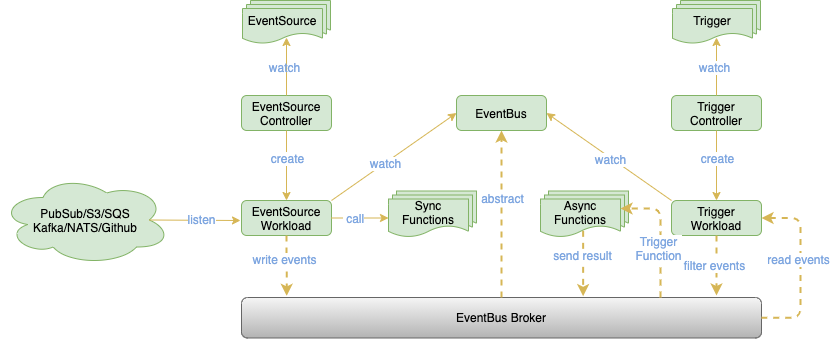

The diagram above was exported from draw.io. Its source (the exported page's mxGraphModel, read from the mxfile embedded in the PNG):
<mxGraphModel dx="1380" dy="769" grid="1" gridSize="10" guides="1" tooltips="1" connect="1" arrows="1" fold="1" page="1" pageScale="1" pageWidth="827" pageHeight="1169" math="0" shadow="0">
  <root>
    <mxCell id="0" />
    <mxCell id="1" parent="0" />
    <mxCell id="Nh1MpxmB-LcrNS2y1UA4-4" value="" style="shape=document;whiteSpace=wrap;html=1;boundedLbl=1;fontSize=12;fillColor=#d5e8d4;strokeColor=#82b366;" parent="1" vertex="1">
      <mxGeometry x="250" y="20" width="80" height="35" as="geometry" />
    </mxCell>
    <mxCell id="Nh1MpxmB-LcrNS2y1UA4-5" value="" style="shape=document;whiteSpace=wrap;html=1;boundedLbl=1;fontSize=12;fillColor=#d5e8d4;strokeColor=#82b366;" parent="1" vertex="1">
      <mxGeometry x="246" y="24" width="80" height="35" as="geometry" />
    </mxCell>
    <mxCell id="Nh1MpxmB-LcrNS2y1UA4-6" value="EventSource" style="shape=document;whiteSpace=wrap;html=1;boundedLbl=1;fontSize=12;fillColor=#d5e8d4;strokeColor=#82b366;" parent="1" vertex="1">
      <mxGeometry x="242" y="28" width="80" height="35" as="geometry" />
    </mxCell>
    <mxCell id="Nh1MpxmB-LcrNS2y1UA4-7" value="EventSource&lt;br&gt;Controller" style="rounded=1;whiteSpace=wrap;html=1;fontSize=12;fillColor=#d5e8d4;strokeColor=#82b366;" parent="1" vertex="1">
      <mxGeometry x="241" y="115" width="90" height="35" as="geometry" />
    </mxCell>
    <mxCell id="Nh1MpxmB-LcrNS2y1UA4-8" value="EventSource&lt;br&gt;Workload" style="rounded=1;whiteSpace=wrap;html=1;fontSize=12;fillColor=#d5e8d4;strokeColor=#82b366;" parent="1" vertex="1">
      <mxGeometry x="241" y="220" width="90" height="35" as="geometry" />
    </mxCell>
    <mxCell id="Nh1MpxmB-LcrNS2y1UA4-9" value="&lt;font style=&quot;font-size: 5px;&quot;&gt;PubSub/S3/SQS&lt;br style=&quot;font-size: 5px;&quot;&gt;Kafka/NATS/Github&lt;/font&gt;" style="ellipse;shape=cloud;whiteSpace=wrap;html=1;fontSize=5;fillColor=#d5e8d4;strokeColor=#82b366;" parent="1" vertex="1">
      <mxGeometry y="194.5" width="170" height="90" as="geometry" />
    </mxCell>
    <mxCell id="Nh1MpxmB-LcrNS2y1UA4-10" value="" style="endArrow=classic;html=1;fontSize=6;entryX=0.55;entryY=0.829;entryDx=0;entryDy=0;entryPerimeter=0;exitX=0.5;exitY=0;exitDx=0;exitDy=0;labelBorderColor=none;strokeColor=#d6b656;fillColor=#fff2cc;" parent="1" source="Nh1MpxmB-LcrNS2y1UA4-7" target="Nh1MpxmB-LcrNS2y1UA4-6" edge="1">
      <mxGeometry width="50" height="50" relative="1" as="geometry">
        <mxPoint x="291" y="120" as="sourcePoint" />
        <mxPoint x="341" y="70" as="targetPoint" />
      </mxGeometry>
    </mxCell>
    <mxCell id="Nh1MpxmB-LcrNS2y1UA4-12" value="&lt;font color=&quot;#7ea6e0&quot;&gt;watch&lt;/font&gt;" style="edgeLabel;html=1;align=center;verticalAlign=middle;resizable=0;points=[];fontSize=6;labelBackgroundColor=none;fontColor=#A9C4EB;" parent="Nh1MpxmB-LcrNS2y1UA4-10" vertex="1" connectable="0">
      <mxGeometry x="0.0118" y="3" relative="1" as="geometry">
        <mxPoint as="offset" />
      </mxGeometry>
    </mxCell>
    <mxCell id="Nh1MpxmB-LcrNS2y1UA4-11" value="" style="endArrow=classic;html=1;fontSize=6;exitX=0.5;exitY=1;exitDx=0;exitDy=0;strokeColor=#d6b656;fillColor=#fff2cc;" parent="1" source="Nh1MpxmB-LcrNS2y1UA4-7" target="Nh1MpxmB-LcrNS2y1UA4-8" edge="1">
      <mxGeometry width="50" height="50" relative="1" as="geometry">
        <mxPoint x="341" y="220" as="sourcePoint" />
        <mxPoint x="391" y="170" as="targetPoint" />
      </mxGeometry>
    </mxCell>
    <mxCell id="Nh1MpxmB-LcrNS2y1UA4-13" value="&lt;font&gt;create&lt;/font&gt;" style="edgeLabel;html=1;align=center;verticalAlign=middle;resizable=0;points=[];fontSize=6;fontColor=#7EA6E0;" parent="Nh1MpxmB-LcrNS2y1UA4-11" vertex="1" connectable="0">
      <mxGeometry x="-0.2287" relative="1" as="geometry">
        <mxPoint as="offset" />
      </mxGeometry>
    </mxCell>
    <mxCell id="Nh1MpxmB-LcrNS2y1UA4-14" value="" style="endArrow=classic;html=1;fontSize=5;strokeColor=#d6b656;exitX=0.875;exitY=0.5;exitDx=0;exitDy=0;exitPerimeter=0;fontColor=#7EA6E0;fillColor=#fff2cc;" parent="1" source="Nh1MpxmB-LcrNS2y1UA4-9" edge="1">
      <mxGeometry width="50" height="50" relative="1" as="geometry">
        <mxPoint x="180" y="330" as="sourcePoint" />
        <mxPoint x="240" y="240" as="targetPoint" />
      </mxGeometry>
    </mxCell>
    <mxCell id="Nh1MpxmB-LcrNS2y1UA4-15" value="listen" style="edgeLabel;html=1;align=center;verticalAlign=middle;resizable=0;points=[];fontSize=5;fontColor=#7EA6E0;" parent="Nh1MpxmB-LcrNS2y1UA4-14" vertex="1" connectable="0">
      <mxGeometry x="0.1378" y="1" relative="1" as="geometry">
        <mxPoint as="offset" />
      </mxGeometry>
    </mxCell>
    <mxCell id="Nh1MpxmB-LcrNS2y1UA4-24" value="" style="shape=document;whiteSpace=wrap;html=1;boundedLbl=1;fontSize=12;fillColor=#d5e8d4;strokeColor=#82b366;" parent="1" vertex="1">
      <mxGeometry x="396" y="210.5" width="80" height="38" as="geometry" />
    </mxCell>
    <mxCell id="Nh1MpxmB-LcrNS2y1UA4-25" value="" style="shape=document;whiteSpace=wrap;html=1;boundedLbl=1;fontSize=12;fillColor=#d5e8d4;strokeColor=#82b366;" parent="1" vertex="1">
      <mxGeometry x="392" y="214.5" width="80" height="38" as="geometry" />
    </mxCell>
    <mxCell id="Nh1MpxmB-LcrNS2y1UA4-26" value="&lt;font style=&quot;font-size: 11px&quot;&gt;Sync Functions&lt;/font&gt;" style="shape=document;whiteSpace=wrap;html=1;boundedLbl=1;fontSize=12;fillColor=#d5e8d4;strokeColor=#82b366;" parent="1" vertex="1">
      <mxGeometry x="388" y="218.5" width="80" height="38" as="geometry" />
    </mxCell>
    <mxCell id="Nh1MpxmB-LcrNS2y1UA4-27" value="" style="endArrow=classic;html=1;fontSize=5;fontColor=#7EA6E0;strokeColor=#d6b656;exitX=1;exitY=0.5;exitDx=0;exitDy=0;entryX=0;entryY=0.5;entryDx=0;entryDy=0;fillColor=#fff2cc;" parent="1" source="Nh1MpxmB-LcrNS2y1UA4-8" target="Nh1MpxmB-LcrNS2y1UA4-26" edge="1">
      <mxGeometry width="50" height="50" relative="1" as="geometry">
        <mxPoint x="340" y="270" as="sourcePoint" />
        <mxPoint x="286" y="310" as="targetPoint" />
      </mxGeometry>
    </mxCell>
    <mxCell id="Nh1MpxmB-LcrNS2y1UA4-28" value="&amp;nbsp;call" style="edgeLabel;html=1;align=center;verticalAlign=middle;resizable=0;points=[];fontSize=5;fontColor=#7EA6E0;" parent="Nh1MpxmB-LcrNS2y1UA4-27" vertex="1" connectable="0">
      <mxGeometry x="-0.2727" relative="1" as="geometry">
        <mxPoint as="offset" />
      </mxGeometry>
    </mxCell>
    <mxCell id="Nh1MpxmB-LcrNS2y1UA4-29" value="&lt;font color=&quot;#000000&quot;&gt;EventBus Broker&lt;/font&gt;" style="rounded=1;whiteSpace=wrap;html=1;fontSize=5;gradientColor=#b3b3b3;fillColor=#f5f5f5;strokeColor=#666666;" parent="1" vertex="1">
      <mxGeometry x="241" y="317" width="520" height="40.5" as="geometry" />
    </mxCell>
    <mxCell id="Nh1MpxmB-LcrNS2y1UA4-30" value="" style="endArrow=classic;html=1;fontSize=5;fontColor=#7EA6E0;strokeColor=#d6b656;exitX=0.5;exitY=1;exitDx=0;exitDy=0;entryX=0.087;entryY=-0.041;entryDx=0;entryDy=0;entryPerimeter=0;dashed=1;strokeWidth=2;fillColor=#fff2cc;" parent="1" source="Nh1MpxmB-LcrNS2y1UA4-8" target="Nh1MpxmB-LcrNS2y1UA4-29" edge="1">
      <mxGeometry width="50" height="50" relative="1" as="geometry">
        <mxPoint x="160" y="340" as="sourcePoint" />
        <mxPoint x="210" y="290" as="targetPoint" />
      </mxGeometry>
    </mxCell>
    <mxCell id="Nh1MpxmB-LcrNS2y1UA4-31" value="write events" style="edgeLabel;html=1;align=center;verticalAlign=middle;resizable=0;points=[];fontSize=5;fontColor=#7EA6E0;" parent="Nh1MpxmB-LcrNS2y1UA4-30" vertex="1" connectable="0">
      <mxGeometry x="-0.2294" y="-3" relative="1" as="geometry">
        <mxPoint as="offset" />
      </mxGeometry>
    </mxCell>
    <mxCell id="Nh1MpxmB-LcrNS2y1UA4-32" value="EventBus" style="rounded=1;whiteSpace=wrap;html=1;fontSize=12;fillColor=#d5e8d4;strokeColor=#82b366;" parent="1" vertex="1">
      <mxGeometry x="456" y="115" width="90" height="35" as="geometry" />
    </mxCell>
    <mxCell id="Nh1MpxmB-LcrNS2y1UA4-33" value="" style="shape=document;whiteSpace=wrap;html=1;boundedLbl=1;fontSize=12;fillColor=#d5e8d4;strokeColor=#82b366;" parent="1" vertex="1">
      <mxGeometry x="680" y="20" width="80" height="35" as="geometry" />
    </mxCell>
    <mxCell id="Nh1MpxmB-LcrNS2y1UA4-34" value="" style="shape=document;whiteSpace=wrap;html=1;boundedLbl=1;fontSize=12;fillColor=#d5e8d4;strokeColor=#82b366;" parent="1" vertex="1">
      <mxGeometry x="676" y="24" width="80" height="35" as="geometry" />
    </mxCell>
    <mxCell id="Nh1MpxmB-LcrNS2y1UA4-35" value="Trigger" style="shape=document;whiteSpace=wrap;html=1;boundedLbl=1;fontSize=12;fillColor=#d5e8d4;strokeColor=#82b366;" parent="1" vertex="1">
      <mxGeometry x="672" y="28" width="80" height="35" as="geometry" />
    </mxCell>
    <mxCell id="Nh1MpxmB-LcrNS2y1UA4-36" value="Trigger Controller" style="rounded=1;whiteSpace=wrap;html=1;fontSize=12;fillColor=#d5e8d4;strokeColor=#82b366;" parent="1" vertex="1">
      <mxGeometry x="671" y="115" width="90" height="35" as="geometry" />
    </mxCell>
    <mxCell id="Nh1MpxmB-LcrNS2y1UA4-37" value="Trigger Workload" style="rounded=1;whiteSpace=wrap;html=1;fontSize=12;fillColor=#d5e8d4;strokeColor=#82b366;" parent="1" vertex="1">
      <mxGeometry x="671" y="220" width="90" height="35" as="geometry" />
    </mxCell>
    <mxCell id="Nh1MpxmB-LcrNS2y1UA4-38" value="" style="endArrow=classic;html=1;fontSize=6;entryX=0.55;entryY=0.829;entryDx=0;entryDy=0;entryPerimeter=0;exitX=0.5;exitY=0;exitDx=0;exitDy=0;labelBorderColor=none;strokeColor=#d6b656;fillColor=#fff2cc;" parent="1" source="Nh1MpxmB-LcrNS2y1UA4-36" target="Nh1MpxmB-LcrNS2y1UA4-35" edge="1">
      <mxGeometry width="50" height="50" relative="1" as="geometry">
        <mxPoint x="721" y="120" as="sourcePoint" />
        <mxPoint x="771" y="70" as="targetPoint" />
      </mxGeometry>
    </mxCell>
    <mxCell id="Nh1MpxmB-LcrNS2y1UA4-39" value="watch" style="edgeLabel;html=1;align=center;verticalAlign=middle;resizable=0;points=[];fontSize=6;fontColor=#7EA6E0;" parent="Nh1MpxmB-LcrNS2y1UA4-38" vertex="1" connectable="0">
      <mxGeometry x="0.0118" y="3" relative="1" as="geometry">
        <mxPoint as="offset" />
      </mxGeometry>
    </mxCell>
    <mxCell id="Nh1MpxmB-LcrNS2y1UA4-40" value="" style="endArrow=classic;html=1;fontSize=6;exitX=0.5;exitY=1;exitDx=0;exitDy=0;strokeColor=#d6b656;fillColor=#fff2cc;" parent="1" source="Nh1MpxmB-LcrNS2y1UA4-36" target="Nh1MpxmB-LcrNS2y1UA4-37" edge="1">
      <mxGeometry width="50" height="50" relative="1" as="geometry">
        <mxPoint x="771" y="220" as="sourcePoint" />
        <mxPoint x="821" y="170" as="targetPoint" />
      </mxGeometry>
    </mxCell>
    <mxCell id="Nh1MpxmB-LcrNS2y1UA4-41" value="&lt;font color=&quot;#7ea6e0&quot;&gt;create&lt;/font&gt;" style="edgeLabel;html=1;align=center;verticalAlign=middle;resizable=0;points=[];fontSize=6;fontColor=#A9C4EB;" parent="Nh1MpxmB-LcrNS2y1UA4-40" vertex="1" connectable="0">
      <mxGeometry x="-0.2287" relative="1" as="geometry">
        <mxPoint as="offset" />
      </mxGeometry>
    </mxCell>
    <mxCell id="Nh1MpxmB-LcrNS2y1UA4-42" value="" style="endArrow=classic;html=1;fontSize=5;fontColor=#7EA6E0;strokeColor=#d6b656;exitX=0.5;exitY=1;exitDx=0;exitDy=0;dashed=1;startArrow=none;startFill=0;endFill=1;strokeWidth=2;fillColor=#fff2cc;" parent="1" source="Nh1MpxmB-LcrNS2y1UA4-37" edge="1">
      <mxGeometry width="50" height="50" relative="1" as="geometry">
        <mxPoint x="579" y="340" as="sourcePoint" />
        <mxPoint x="716" y="315" as="targetPoint" />
      </mxGeometry>
    </mxCell>
    <mxCell id="Nh1MpxmB-LcrNS2y1UA4-43" value="filter events" style="edgeLabel;html=1;align=center;verticalAlign=middle;resizable=0;points=[];fontSize=5;fontColor=#7EA6E0;" parent="Nh1MpxmB-LcrNS2y1UA4-42" vertex="1" connectable="0">
      <mxGeometry x="-0.2294" y="-3" relative="1" as="geometry">
        <mxPoint y="6" as="offset" />
      </mxGeometry>
    </mxCell>
    <mxCell id="Nh1MpxmB-LcrNS2y1UA4-44" value="" style="shape=document;whiteSpace=wrap;html=1;boundedLbl=1;fontSize=12;fillColor=#d5e8d4;strokeColor=#82b366;" parent="1" vertex="1">
      <mxGeometry x="548" y="210.5" width="80" height="38" as="geometry" />
    </mxCell>
    <mxCell id="Nh1MpxmB-LcrNS2y1UA4-45" value="" style="shape=document;whiteSpace=wrap;html=1;boundedLbl=1;fontSize=12;fillColor=#d5e8d4;strokeColor=#82b366;" parent="1" vertex="1">
      <mxGeometry x="544" y="214.5" width="80" height="38" as="geometry" />
    </mxCell>
    <mxCell id="Nh1MpxmB-LcrNS2y1UA4-46" value="&lt;font style=&quot;font-size: 11px&quot;&gt;Async Functions&lt;/font&gt;" style="shape=document;whiteSpace=wrap;html=1;boundedLbl=1;fontSize=12;fillColor=#d5e8d4;strokeColor=#82b366;" parent="1" vertex="1">
      <mxGeometry x="540" y="218.5" width="80" height="38" as="geometry" />
    </mxCell>
    <mxCell id="Nh1MpxmB-LcrNS2y1UA4-50" value="" style="endArrow=classic;html=1;fontSize=5;fontColor=#7EA6E0;strokeColor=#d6b656;entryX=0.5;entryY=1;entryDx=0;entryDy=0;exitX=0.5;exitY=0;exitDx=0;exitDy=0;dashed=1;startArrow=none;startFill=0;endFill=1;strokeWidth=2;fillColor=#fff2cc;" parent="1" source="Nh1MpxmB-LcrNS2y1UA4-29" target="Nh1MpxmB-LcrNS2y1UA4-32" edge="1">
      <mxGeometry width="50" height="50" relative="1" as="geometry">
        <mxPoint x="480" y="280" as="sourcePoint" />
        <mxPoint x="530" y="230" as="targetPoint" />
      </mxGeometry>
    </mxCell>
    <mxCell id="Nh1MpxmB-LcrNS2y1UA4-51" value="abstract" style="edgeLabel;html=1;align=center;verticalAlign=middle;resizable=0;points=[];fontSize=5;fontColor=#7EA6E0;" parent="Nh1MpxmB-LcrNS2y1UA4-50" vertex="1" connectable="0">
      <mxGeometry x="0.1976" relative="1" as="geometry">
        <mxPoint as="offset" />
      </mxGeometry>
    </mxCell>
    <mxCell id="Nh1MpxmB-LcrNS2y1UA4-52" value="" style="endArrow=none;html=1;fontSize=5;fontColor=#7EA6E0;strokeColor=#d6b656;strokeWidth=1;exitX=0;exitY=0.5;exitDx=0;exitDy=0;entryX=1;entryY=0;entryDx=0;entryDy=0;startArrow=classic;startFill=1;endFill=0;fillColor=#fff2cc;" parent="1" source="Nh1MpxmB-LcrNS2y1UA4-32" target="Nh1MpxmB-LcrNS2y1UA4-8" edge="1">
      <mxGeometry width="50" height="50" relative="1" as="geometry">
        <mxPoint x="160" y="370" as="sourcePoint" />
        <mxPoint x="210" y="320" as="targetPoint" />
      </mxGeometry>
    </mxCell>
    <mxCell id="Nh1MpxmB-LcrNS2y1UA4-54" value="watch" style="edgeLabel;html=1;align=center;verticalAlign=middle;resizable=0;points=[];fontSize=5;fontColor=#7EA6E0;" parent="Nh1MpxmB-LcrNS2y1UA4-52" vertex="1" connectable="0">
      <mxGeometry x="0.1406" relative="1" as="geometry">
        <mxPoint as="offset" />
      </mxGeometry>
    </mxCell>
    <mxCell id="Nh1MpxmB-LcrNS2y1UA4-53" value="" style="endArrow=none;html=1;fontSize=5;fontColor=#7EA6E0;strokeColor=#d6b656;strokeWidth=1;entryX=0;entryY=0;entryDx=0;entryDy=0;exitX=1;exitY=0.5;exitDx=0;exitDy=0;startArrow=classic;startFill=1;endFill=0;fillColor=#fff2cc;" parent="1" source="Nh1MpxmB-LcrNS2y1UA4-32" target="Nh1MpxmB-LcrNS2y1UA4-37" edge="1">
      <mxGeometry width="50" height="50" relative="1" as="geometry">
        <mxPoint x="520" y="110" as="sourcePoint" />
        <mxPoint x="570" y="60" as="targetPoint" />
      </mxGeometry>
    </mxCell>
    <mxCell id="Nh1MpxmB-LcrNS2y1UA4-55" value="watch" style="edgeLabel;html=1;align=center;verticalAlign=middle;resizable=0;points=[];fontSize=5;fontColor=#7EA6E0;" parent="Nh1MpxmB-LcrNS2y1UA4-53" vertex="1" connectable="0">
      <mxGeometry x="0.0246" y="-1" relative="1" as="geometry">
        <mxPoint as="offset" />
      </mxGeometry>
    </mxCell>
    <mxCell id="Nh1MpxmB-LcrNS2y1UA4-57" value="" style="endArrow=classic;html=1;dashed=1;fontSize=5;fontColor=#7EA6E0;strokeColor=#d6b656;strokeWidth=2;exitX=0.533;exitY=0.838;exitDx=0;exitDy=0;exitPerimeter=0;fillColor=#fff2cc;entryX=0.657;entryY=-0.033;entryDx=0;entryDy=0;entryPerimeter=0;" parent="1" source="Nh1MpxmB-LcrNS2y1UA4-46" target="Nh1MpxmB-LcrNS2y1UA4-29" edge="1">
      <mxGeometry width="50" height="50" relative="1" as="geometry">
        <mxPoint x="560" y="330" as="sourcePoint" />
        <mxPoint x="585" y="317" as="targetPoint" />
      </mxGeometry>
    </mxCell>
    <mxCell id="Nh1MpxmB-LcrNS2y1UA4-58" value="send result" style="edgeLabel;html=1;align=center;verticalAlign=middle;resizable=0;points=[];fontSize=5;fontColor=#7EA6E0;" parent="Nh1MpxmB-LcrNS2y1UA4-57" vertex="1" connectable="0">
      <mxGeometry x="-0.2655" y="-1" relative="1" as="geometry">
        <mxPoint as="offset" />
      </mxGeometry>
    </mxCell>
    <mxCell id="Pzgyn8X9RRrFsJF29C7R-1" value="" style="edgeStyle=elbowEdgeStyle;elbow=vertical;endArrow=none;html=1;exitX=1;exitY=0.5;exitDx=0;exitDy=0;entryX=1;entryY=0.5;entryDx=0;entryDy=0;fillColor=#fff2cc;strokeColor=#d6b656;dashed=1;startArrow=classic;startFill=1;endFill=0;strokeWidth=2;" parent="1" source="Nh1MpxmB-LcrNS2y1UA4-37" target="Nh1MpxmB-LcrNS2y1UA4-29" edge="1">
      <mxGeometry width="50" height="50" relative="1" as="geometry">
        <mxPoint x="700" y="440" as="sourcePoint" />
        <mxPoint x="750" y="390" as="targetPoint" />
        <Array as="points">
          <mxPoint x="800" y="310" />
        </Array>
      </mxGeometry>
    </mxCell>
    <mxCell id="Pzgyn8X9RRrFsJF29C7R-2" value="read events" style="edgeLabel;html=1;align=center;verticalAlign=middle;resizable=0;points=[];fontSize=5;fontColor=#7EA6E0;" parent="1" vertex="1" connectable="0">
      <mxGeometry x="720" y="294" as="geometry">
        <mxPoint x="77" y="-16" as="offset" />
      </mxGeometry>
    </mxCell>
    <mxCell id="Pzgyn8X9RRrFsJF29C7R-4" value="" style="edgeStyle=elbowEdgeStyle;elbow=horizontal;endArrow=classic;html=1;dashed=1;strokeWidth=2;entryX=1;entryY=0.25;entryDx=0;entryDy=0;fillColor=#fff2cc;strokeColor=#d6b656;" parent="1" source="Nh1MpxmB-LcrNS2y1UA4-29" target="Nh1MpxmB-LcrNS2y1UA4-46" edge="1">
      <mxGeometry width="50" height="50" relative="1" as="geometry">
        <mxPoint x="650" y="310" as="sourcePoint" />
        <mxPoint x="650" y="280" as="targetPoint" />
        <Array as="points">
          <mxPoint x="660" y="230" />
        </Array>
      </mxGeometry>
    </mxCell>
    <mxCell id="Pzgyn8X9RRrFsJF29C7R-5" value="&lt;font color=&quot;#7ea6e0&quot;&gt;Trigger&lt;br&gt;Function&lt;/font&gt;" style="edgeLabel;html=1;align=center;verticalAlign=middle;resizable=0;points=[];" parent="Pzgyn8X9RRrFsJF29C7R-4" vertex="1" connectable="0">
      <mxGeometry x="-0.2248" y="3" relative="1" as="geometry">
        <mxPoint as="offset" />
      </mxGeometry>
    </mxCell>
  </root>
</mxGraphModel>